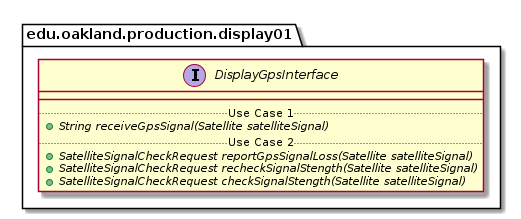

The diagram above was rendered by PlantUML. Its source (embedded in the PNG):
@startuml DisplayGpsInterface_Closure


package edu.oakland.production.display01 {
    interface DisplayGpsInterface {
        __
        .. Use Case 1 ..
        {abstract} + String receiveGpsSignal(Satellite satelliteSignal)
        .. Use Case 2 ..
        {abstract} + SatelliteSignalCheckRequest reportGpsSignalLoss(Satellite satelliteSignal)
        {abstract} + SatelliteSignalCheckRequest recheckSignalStength(Satellite satelliteSignal)
        {abstract} + SatelliteSignalCheckRequest checkSignalStength(Satellite satelliteSignal)
    }
}






@enduml